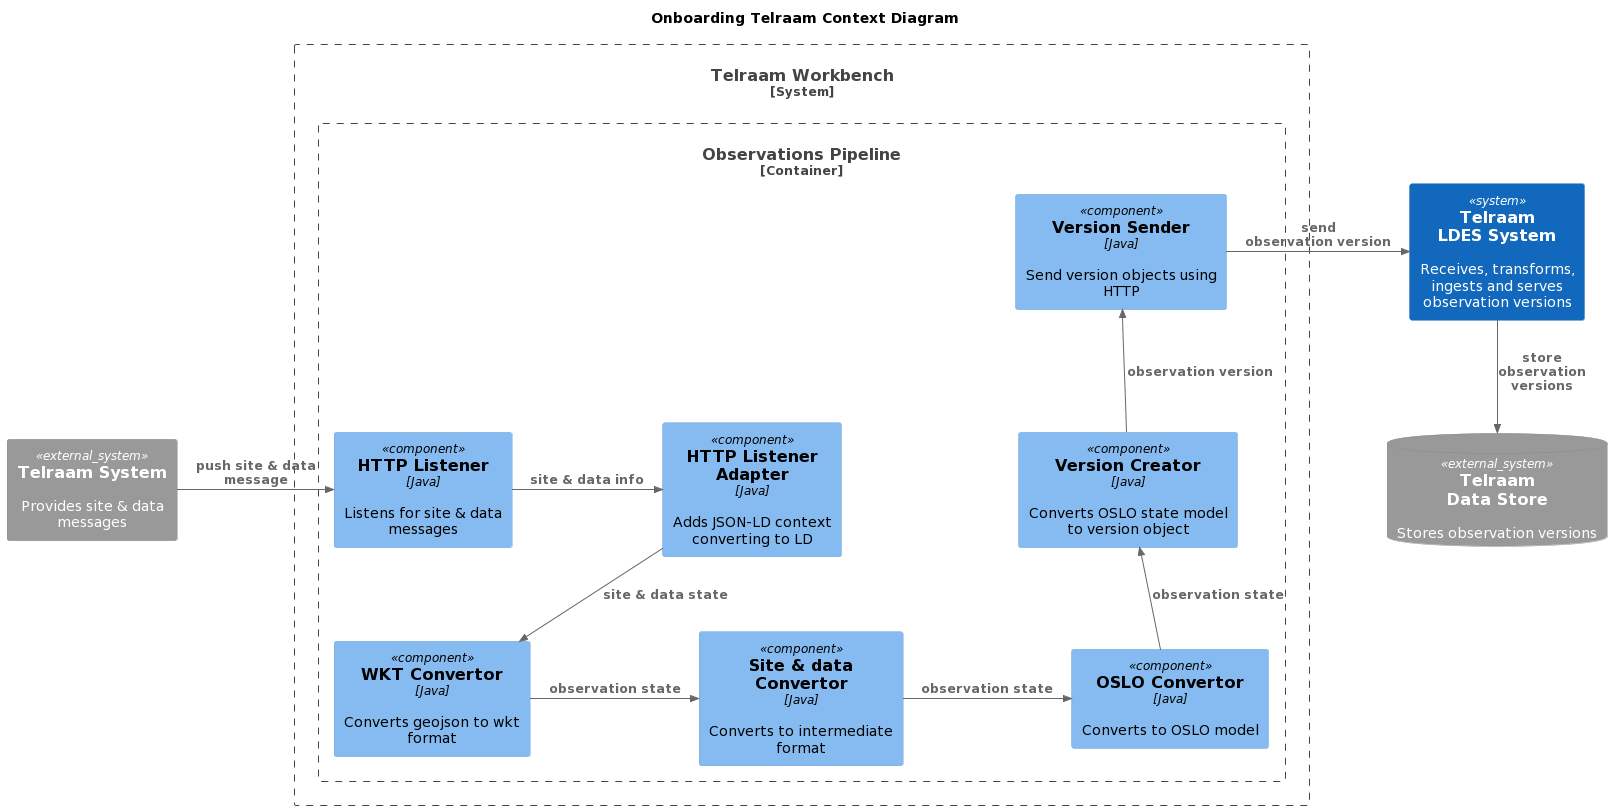

The diagram above was rendered by PlantUML. Its source (embedded in the PNG):
@startuml
!include https://raw.githubusercontent.com/plantuml-stdlib/C4-PlantUML/master/C4_Component.puml

title Onboarding Telraam Context Diagram

System_Ext(telraam, "Telraam System", "Provides site & data messages")
SystemDb_Ext(database, "Telraam\nData Store", "Stores observation versions")

System_Boundary(workbench, "Telraam Workbench") {
    Container_Boundary(pipeline, "Observations Pipeline") {
        Component(listener, "HTTP Listener", "Java", "Listens for site & data messages")
        Component(adapter, "HTTP Listener Adapter", "Java", "Adds JSON-LD context converting to LD")
        Component(as_wkt, "WKT Convertor", "Java", "Converts geojson to wkt format")
        Component(to_observation, "Site & data Convertor", "Java", "Converts to intermediate format")
        Component(to_oslo, "OSLO Convertor", "Java", "Converts to OSLO model")
        Component(to_version, "Version Creator", "Java", "Converts OSLO state model to version object")
        Component(send_version, "Version Sender", "Java", "Send version objects using HTTP")
    }
}

System(server, "Telraam\nLDES System", "Receives, transforms, ingests and serves observation versions")

Rel_R(telraam, listener, "push site & data message")
Rel_R(listener, adapter, "site & data info")
Rel_D(adapter, as_wkt, "site & data state")
Rel_R(as_wkt, to_observation, "observation state")
Rel_R(to_observation, to_oslo, "observation state")
Rel_U(to_oslo, to_version, "observation state")
Rel_U(to_version, send_version, "observation version")
Rel_R(send_version, server, "send\nobservation version")
Rel_D(server, database, "store\nobservation versions")
@enduml